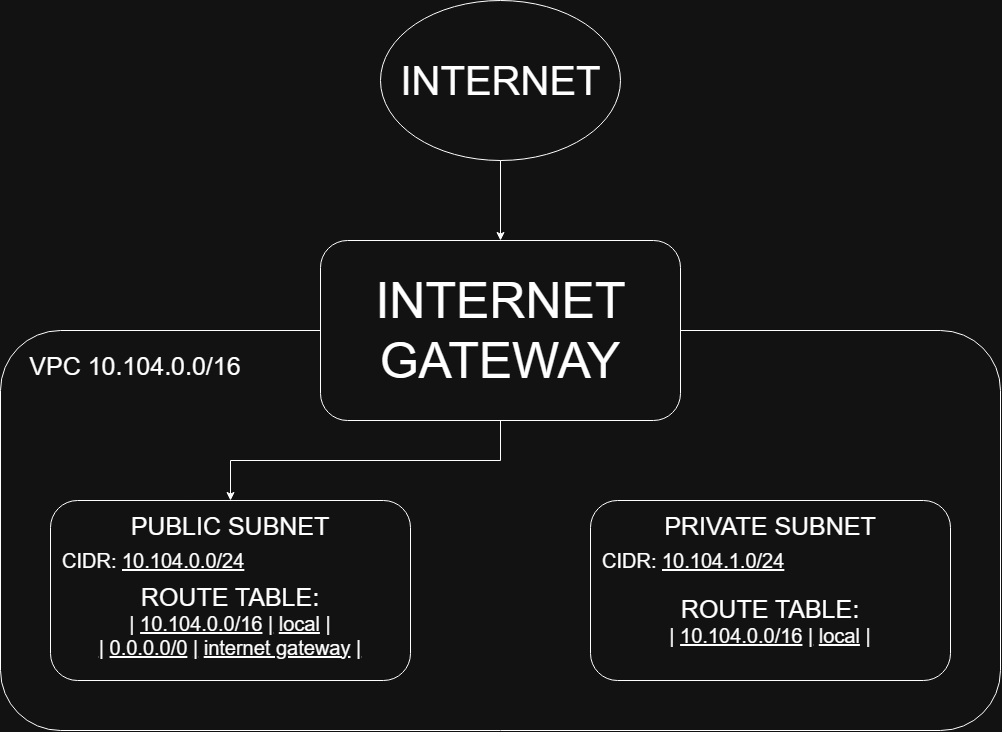

The diagram above was exported from draw.io. Its source (the exported page's mxGraphModel, read from the mxfile embedded in the PNG):
<mxGraphModel dx="1633" dy="1110" grid="1" gridSize="10" guides="1" tooltips="1" connect="1" arrows="1" fold="1" page="1" pageScale="1" pageWidth="850" pageHeight="1100" math="0" shadow="0">
  <root>
    <mxCell id="0" />
    <mxCell id="1" parent="0" />
    <mxCell id="Gf1wqOANJHk5sFRhqekp-7" parent="1" style="rounded=1;whiteSpace=wrap;html=1;roundedPerimeter=1;fillColor=none;" value="" vertex="1">
      <mxGeometry height="400" width="1000" y="430" as="geometry" />
    </mxCell>
    <mxCell id="MLlp341Lb-ugiaZ-COKH-2" connectable="0" parent="1" style="group" value="" vertex="1">
      <mxGeometry height="160" width="240" x="380" y="100" as="geometry" />
    </mxCell>
    <mxCell id="09i-K3EQWLQDTQjo5B7E-1" parent="MLlp341Lb-ugiaZ-COKH-2" style="ellipse;whiteSpace=wrap;html=1;shapeInside=1;" value="&lt;div&gt;&lt;br/&gt;&lt;/div&gt;" vertex="1">
      <mxGeometry height="160" width="240" as="geometry" />
    </mxCell>
    <mxCell id="MLlp341Lb-ugiaZ-COKH-1" parent="MLlp341Lb-ugiaZ-COKH-2" style="text;html=1;whiteSpace=wrap;strokeColor=none;fillColor=none;align=center;verticalAlign=middle;rounded=0;" value="&lt;font style=&quot;font-size: 40px;&quot;&gt;INTERNET&lt;/font&gt;" vertex="1">
      <mxGeometry height="30" width="65" x="87.5" y="65" as="geometry" />
    </mxCell>
    <mxCell id="MLlp341Lb-ugiaZ-COKH-5" edge="1" parent="1" source="09i-K3EQWLQDTQjo5B7E-1" style="edgeStyle=orthogonalEdgeStyle;rounded=0;orthogonalLoop=1;jettySize=auto;html=1;entryX=0.5;entryY=0;entryDx=0;entryDy=0;" target="MLlp341Lb-ugiaZ-COKH-3">
      <mxGeometry relative="1" as="geometry" />
    </mxCell>
    <mxCell id="MLlp341Lb-ugiaZ-COKH-6" connectable="0" parent="1" style="group" value="" vertex="1">
      <mxGeometry height="180" width="360" x="320" y="340" as="geometry" />
    </mxCell>
    <mxCell id="MLlp341Lb-ugiaZ-COKH-3" parent="MLlp341Lb-ugiaZ-COKH-6" style="rounded=1;whiteSpace=wrap;html=1;roundedPerimeter=1;" value="" vertex="1">
      <mxGeometry height="180" width="360" as="geometry" />
    </mxCell>
    <mxCell id="MLlp341Lb-ugiaZ-COKH-4" parent="MLlp341Lb-ugiaZ-COKH-6" style="text;html=1;whiteSpace=wrap;strokeColor=none;fillColor=none;align=center;verticalAlign=middle;rounded=0;" value="&lt;font style=&quot;font-size: 50px;&quot;&gt;INTERNET GATEWAY&lt;/font&gt;" vertex="1">
      <mxGeometry height="30" width="60" x="150" y="75" as="geometry" />
    </mxCell>
    <mxCell id="MLlp341Lb-ugiaZ-COKH-7" connectable="0" parent="1" style="group" value="" vertex="1">
      <mxGeometry height="180" width="360" x="50" y="600" as="geometry" />
    </mxCell>
    <mxCell id="MLlp341Lb-ugiaZ-COKH-8" parent="MLlp341Lb-ugiaZ-COKH-7" style="rounded=1;whiteSpace=wrap;html=1;roundedPerimeter=1;" value="" vertex="1">
      <mxGeometry height="180" width="360" as="geometry" />
    </mxCell>
    <mxCell id="MLlp341Lb-ugiaZ-COKH-9" parent="MLlp341Lb-ugiaZ-COKH-7" style="text;html=1;whiteSpace=wrap;strokeColor=none;fillColor=none;align=center;verticalAlign=middle;rounded=0;" value="&lt;font style=&quot;font-size: 25px;&quot;&gt;PUBLIC SUBNET&lt;/font&gt;" vertex="1">
      <mxGeometry height="30" width="220" x="70" y="10" as="geometry" />
    </mxCell>
    <mxCell id="MLlp341Lb-ugiaZ-COKH-15" parent="MLlp341Lb-ugiaZ-COKH-7" style="text;html=1;whiteSpace=wrap;strokeColor=none;fillColor=none;align=center;verticalAlign=middle;rounded=0;" value="&lt;font style=&quot;font-size: 25px;&quot;&gt;ROUTE TABLE:&lt;/font&gt;&lt;div&gt;&lt;font style=&quot;&quot;&gt;&lt;span style=&quot;font-size: 20px;&quot;&gt;&lt;u&gt;|&lt;/u&gt; &lt;u&gt;10.104.0.0/16&lt;/u&gt;&amp;nbsp;&lt;/span&gt;&lt;/font&gt;&lt;u style=&quot;font-size: 20px; background-color: transparent; color: light-dark(rgb(0, 0, 0), rgb(255, 255, 255));&quot;&gt;|&lt;/u&gt;&lt;span style=&quot;font-size: 20px; background-color: transparent; color: light-dark(rgb(0, 0, 0), rgb(255, 255, 255));&quot;&gt; &lt;/span&gt;&lt;u style=&quot;font-size: 20px; background-color: transparent; color: light-dark(rgb(0, 0, 0), rgb(255, 255, 255));&quot;&gt;local&lt;/u&gt;&lt;span style=&quot;font-size: 20px; background-color: transparent; color: light-dark(rgb(0, 0, 0), rgb(255, 255, 255));&quot;&gt; &lt;/span&gt;&lt;u style=&quot;font-size: 20px; background-color: transparent; color: light-dark(rgb(0, 0, 0), rgb(255, 255, 255));&quot;&gt;|&lt;/u&gt;&lt;/div&gt;&lt;div&gt;&lt;font style=&quot;&quot;&gt;&lt;span style=&quot;font-size: 20px;&quot;&gt;&lt;u&gt;|&lt;/u&gt; &lt;u&gt;0.0.0.0/0&lt;/u&gt; &lt;u&gt;|&lt;/u&gt; &lt;u&gt;internet gateway&lt;/u&gt; &lt;u&gt;|&lt;/u&gt;&lt;/span&gt;&lt;/font&gt;&lt;/div&gt;" vertex="1">
      <mxGeometry height="30" width="360" y="105" as="geometry" />
    </mxCell>
    <mxCell id="MLlp341Lb-ugiaZ-COKH-16" parent="MLlp341Lb-ugiaZ-COKH-7" style="text;html=1;whiteSpace=wrap;strokeColor=none;fillColor=none;align=left;verticalAlign=middle;rounded=0;" value="&lt;font style=&quot;font-size: 20px;&quot;&gt;CIDR: &lt;u&gt;10.104.0.0/24&lt;/u&gt;&lt;/font&gt;" vertex="1">
      <mxGeometry height="30" width="340" x="10" y="45" as="geometry" />
    </mxCell>
    <mxCell id="Gf1wqOANJHk5sFRhqekp-1" connectable="0" parent="1" style="group" value="" vertex="1">
      <mxGeometry height="180" width="360" x="590" y="600" as="geometry" />
    </mxCell>
    <mxCell id="Gf1wqOANJHk5sFRhqekp-2" parent="Gf1wqOANJHk5sFRhqekp-1" style="rounded=1;whiteSpace=wrap;html=1;roundedPerimeter=1;" value="" vertex="1">
      <mxGeometry height="180" width="360" as="geometry" />
    </mxCell>
    <mxCell id="Gf1wqOANJHk5sFRhqekp-3" parent="Gf1wqOANJHk5sFRhqekp-1" style="text;html=1;whiteSpace=wrap;strokeColor=none;fillColor=none;align=center;verticalAlign=middle;rounded=0;" value="&lt;font style=&quot;font-size: 25px;&quot;&gt;PRIVATE SUBNET&lt;/font&gt;" vertex="1">
      <mxGeometry height="30" width="220" x="70" y="10" as="geometry" />
    </mxCell>
    <mxCell id="Gf1wqOANJHk5sFRhqekp-4" parent="Gf1wqOANJHk5sFRhqekp-1" style="text;html=1;whiteSpace=wrap;strokeColor=none;fillColor=none;align=center;verticalAlign=middle;rounded=0;" value="&lt;font style=&quot;font-size: 25px;&quot;&gt;ROUTE TABLE:&lt;/font&gt;&lt;div&gt;&lt;span style=&quot;font-size: 20px;&quot;&gt;&lt;u&gt;|&lt;/u&gt; &lt;u&gt;10.104.0.0/16&lt;/u&gt; &lt;u&gt;|&lt;/u&gt; &lt;u&gt;local&lt;/u&gt; &lt;u&gt;|&lt;/u&gt;&lt;/span&gt;&lt;/div&gt;" vertex="1">
      <mxGeometry height="30" width="360" y="105" as="geometry" />
    </mxCell>
    <mxCell id="Gf1wqOANJHk5sFRhqekp-5" parent="Gf1wqOANJHk5sFRhqekp-1" style="text;html=1;whiteSpace=wrap;strokeColor=none;fillColor=none;align=left;verticalAlign=middle;rounded=0;" value="&lt;font style=&quot;font-size: 20px;&quot;&gt;CIDR: &lt;u&gt;10.104.1.0/24&lt;/u&gt;&lt;/font&gt;" vertex="1">
      <mxGeometry height="30" width="340" x="10" y="45" as="geometry" />
    </mxCell>
    <mxCell id="Gf1wqOANJHk5sFRhqekp-6" edge="1" parent="1" source="MLlp341Lb-ugiaZ-COKH-3" style="edgeStyle=orthogonalEdgeStyle;rounded=0;orthogonalLoop=1;jettySize=auto;html=1;exitX=0.5;exitY=1;exitDx=0;exitDy=0;entryX=0.5;entryY=0;entryDx=0;entryDy=0;" target="MLlp341Lb-ugiaZ-COKH-8">
      <mxGeometry relative="1" as="geometry" />
    </mxCell>
    <mxCell id="Gf1wqOANJHk5sFRhqekp-9" parent="1" style="text;html=1;whiteSpace=wrap;strokeColor=none;fillColor=none;align=center;verticalAlign=middle;rounded=0;fontSize=25;" value="VPC 10.104.0.0/16" vertex="1">
      <mxGeometry height="30" width="250" x="10" y="450" as="geometry" />
    </mxCell>
  </root>
</mxGraphModel>